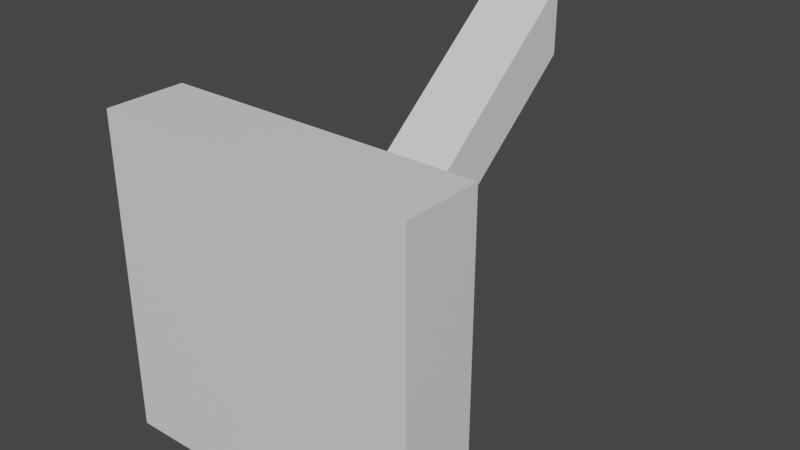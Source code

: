 # Source: lever.blend  (saved by Blender 2.80.75; exported with 4.5.12 LTS)
import bpy
from mathutils import Matrix  # noqa: F401  (used for matrix-valued properties, if any)

bpy.ops.wm.read_factory_settings(use_empty=True)
scene = bpy.context.scene
scene.name = 'Scene'

# ---- collections
col_collection = bpy.data.collections.new('Collection'); scene.collection.children.link(col_collection)

# ---- materials (node trees are filled in below, after node groups)
mat_material = bpy.data.materials.new('Material')
mat_material.alpha_threshold = 0.0
mat_material.use_transparent_shadow = False
mat_material.line_color = (0.0, 0.0, 0.0, 1.0)

# ---- material node trees
mat_material.use_nodes = True; mat_material.node_tree.nodes.clear()
_N = mat_material.node_tree.nodes; _L = mat_material.node_tree.links
n0 = _N.new('ShaderNodeOutputMaterial'); n0.name = 'Material Output'; n0.location = (300, 300)
n1 = _N.new('ShaderNodeBsdfPrincipled'); n1.name = 'Principled BSDF'; n1.location = (10, 300)
n1.distribution = 'GGX'
n1.subsurface_method = 'BURLEY'
n1.inputs[2].default_value = 0.4
n1.inputs[3].default_value = 1.45
n1.inputs[27].default_value = (0.0, 0.0, 0.0, 1.0)
n1.inputs[28].default_value = 1.0
_L.new(n1.outputs[0], n0.inputs[0])
n0.is_active_output = True

# ---- world
world_world = bpy.data.worlds.new('World'); scene.world = world_world
world_world.use_nodes = True; world_world.node_tree.nodes.clear()
_N = world_world.node_tree.nodes; _L = world_world.node_tree.links
n0 = _N.new('ShaderNodeOutputWorld'); n0.name = 'World Output'; n0.location = (300, 300)
n1 = _N.new('ShaderNodeBackground'); n1.name = 'Background'; n1.location = (10, 300)
n1.inputs[0].default_value = (0.05088, 0.05088, 0.05088, 1.0)
_L.new(n1.outputs[0], n0.inputs[0])
n0.is_active_output = True
world_world.color = (0.05088, 0.05088, 0.05088)
world_world.use_sun_shadow = False
world_world.sun_shadow_jitter_overblur = 0.0

# ---- meshes
me_cube = bpy.data.meshes.new('Cube')
me_cube.from_pydata([(1.0, 1.0, 1.0), (1.0, 1.0, -1.0), (1.0, -1.0, 1.0), (1.0, -1.0, -1.0), (-1.0, 1.0, 1.0), (-1.0, 1.0, -1.0), (-1.0, -1.0, 1.0), (-1.0, -1.0, -1.0), (0.217, 2.627, -0.217), (-0.217, 2.627, -0.217), (0.217, 2.627, 0.217), (-0.217, 2.627, 0.217), (0.4609, 2.627, -0.4609), (-0.4609, 2.627, -0.4609), (0.4609, 2.627, 0.4609), (-0.4609, 2.627, 0.4609), (0.2287, 8.276, 0.9599), (-0.2053, 8.276, 0.9599), (0.2287, 8.276, 1.394), (-0.2053, 8.276, 1.394)], [], [(0, 4, 6, 2), (3, 2, 6, 7), (7, 6, 4, 5), (5, 1, 3, 7), (1, 0, 2, 3), (5, 4, 15, 13), (11, 10, 18, 19), (1, 5, 13, 12), (4, 0, 14, 15), (0, 1, 12, 14), (9, 8, 12, 13), (8, 10, 14, 12), (11, 9, 13, 15), (10, 11, 15, 14), (17, 19, 18, 16), (10, 8, 16, 18), (9, 11, 19, 17), (8, 9, 17, 16)])
_uv = me_cube.uv_layers.new(name='UVMap')
_uv.uv.foreach_set('vector', [0.375, 0.0, 0.625, 0.0, 0.625, 0.25, 0.375, 0.25, 0.375, 0.25, 0.625, 0.25, 0.625, 0.5, 0.375, 0.5, 0.375, 0.5, 0.625, 0.5, 0.625, 0.75, 0.375, 0.75, 0.375, 0.75, 0.625, 0.75, 0.625, 1.0, 0.375, 1.0, 0.125, 0.5, 0.375, 0.5, 0.375, 0.75, 0.125, 0.75, 0.375, 0.75, 0.625, 0.75, 0.625, 0.75, 0.375, 0.75, 0.8088, 0.5662, 0.8088, 0.6838, 0.8088, 0.6838, 0.8088, 0.5662, 0.625, 0.75, 0.375, 0.75, 0.375, 0.75, 0.625, 0.75, 0.625, 0.0, 0.375, 0.0, 0.375, 0.0, 0.625, 0.0, 0.375, 0.5, 0.125, 0.5, 0.125, 0.5, 0.375, 0.5, 0.6912, 0.5662, 0.6912, 0.6838, 0.625, 0.75, 0.625, 0.5, 0.6912, 0.6838, 0.8088, 0.6838, 0.875, 0.75, 0.625, 0.75, 0.8088, 0.5662, 0.6912, 0.5662, 0.625, 0.5, 0.875, 0.5, 0.8088, 0.6838, 0.8088, 0.5662, 0.875, 0.5, 0.875, 0.75, 0.6912, 0.5662, 0.8088, 0.5662, 0.8088, 0.6838, 0.6912, 0.6838, 0.8088, 0.6838, 0.6912, 0.6838, 0.6912, 0.6838, 0.8088, 0.6838, 0.6912, 0.5662, 0.8088, 0.5662, 0.8088, 0.5662, 0.6912, 0.5662, 0.6912, 0.6838, 0.6912, 0.5662, 0.6912, 0.5662, 0.6912, 0.6838])
me_cube.materials.append(mat_material)
me_cube.use_remesh_preserve_volume = False
me_cube.use_remesh_preserve_attributes = False
me_cube.use_mirror_vertex_groups = False
me_cube.update()

# ---- objects
ob_cube = bpy.data.objects.new('Cube', me_cube)

# ---- transforms, parenting, visibility, modifiers, constraints
ob_cube.location = (0.0, 0.0, 0.0)
ob_cube.scale = (4.0, 1.0, 4.0)
ob_cube.lock_rotations_4d = False
ob_cube.empty_display_type = 'ARROWS'
ob_cube.lineart.crease_threshold = 0.0

# ---- collection membership
col_collection.objects.link(ob_cube)

# ---- scene / render settings (as saved in the file)
scene.frame_start = 1; scene.frame_end = 250; scene.frame_set(1)
scene.render.engine = 'BLENDER_EEVEE_NEXT'
scene.cycles.use_denoising = False
scene.cycles.samples = 128
scene.cycles.sampling_pattern = 'TABULATED_SOBOL'
scene.cycles.use_adaptive_sampling = False
scene.cycles.use_light_tree = False
scene.view_settings.view_transform = 'Filmic'
bpy.context.view_layer.update()

# ---- added for rendering (the .blend has no active camera and no usable light): camera, sun
cam_auto = bpy.data.cameras.new('AutoCamera')
cam_auto.lens = 50.0
cam_auto.sensor_width = 36.0
cam_auto.clip_end = 1000.0
ob_auto_camera = bpy.data.objects.new('AutoCamera', cam_auto)
scene.collection.objects.link(ob_auto_camera)
ob_auto_camera.location = (14.385, -13.6242, 12.2958)
ob_auto_camera.rotation_euler = (1.09748, -7.21219e-08, 0.694738)
scene.camera = ob_auto_camera
light_auto_sun = bpy.data.lights.new('AutoSun', 'SUN')
light_auto_sun.energy = 3.0
light_auto_sun.angle = 0.0523599
ob_auto_sun = bpy.data.objects.new('AutoSun', light_auto_sun)
scene.collection.objects.link(ob_auto_sun)
ob_auto_sun.rotation_euler = (0.872665, 0.174533, 0.523599)
bpy.context.view_layer.update()
